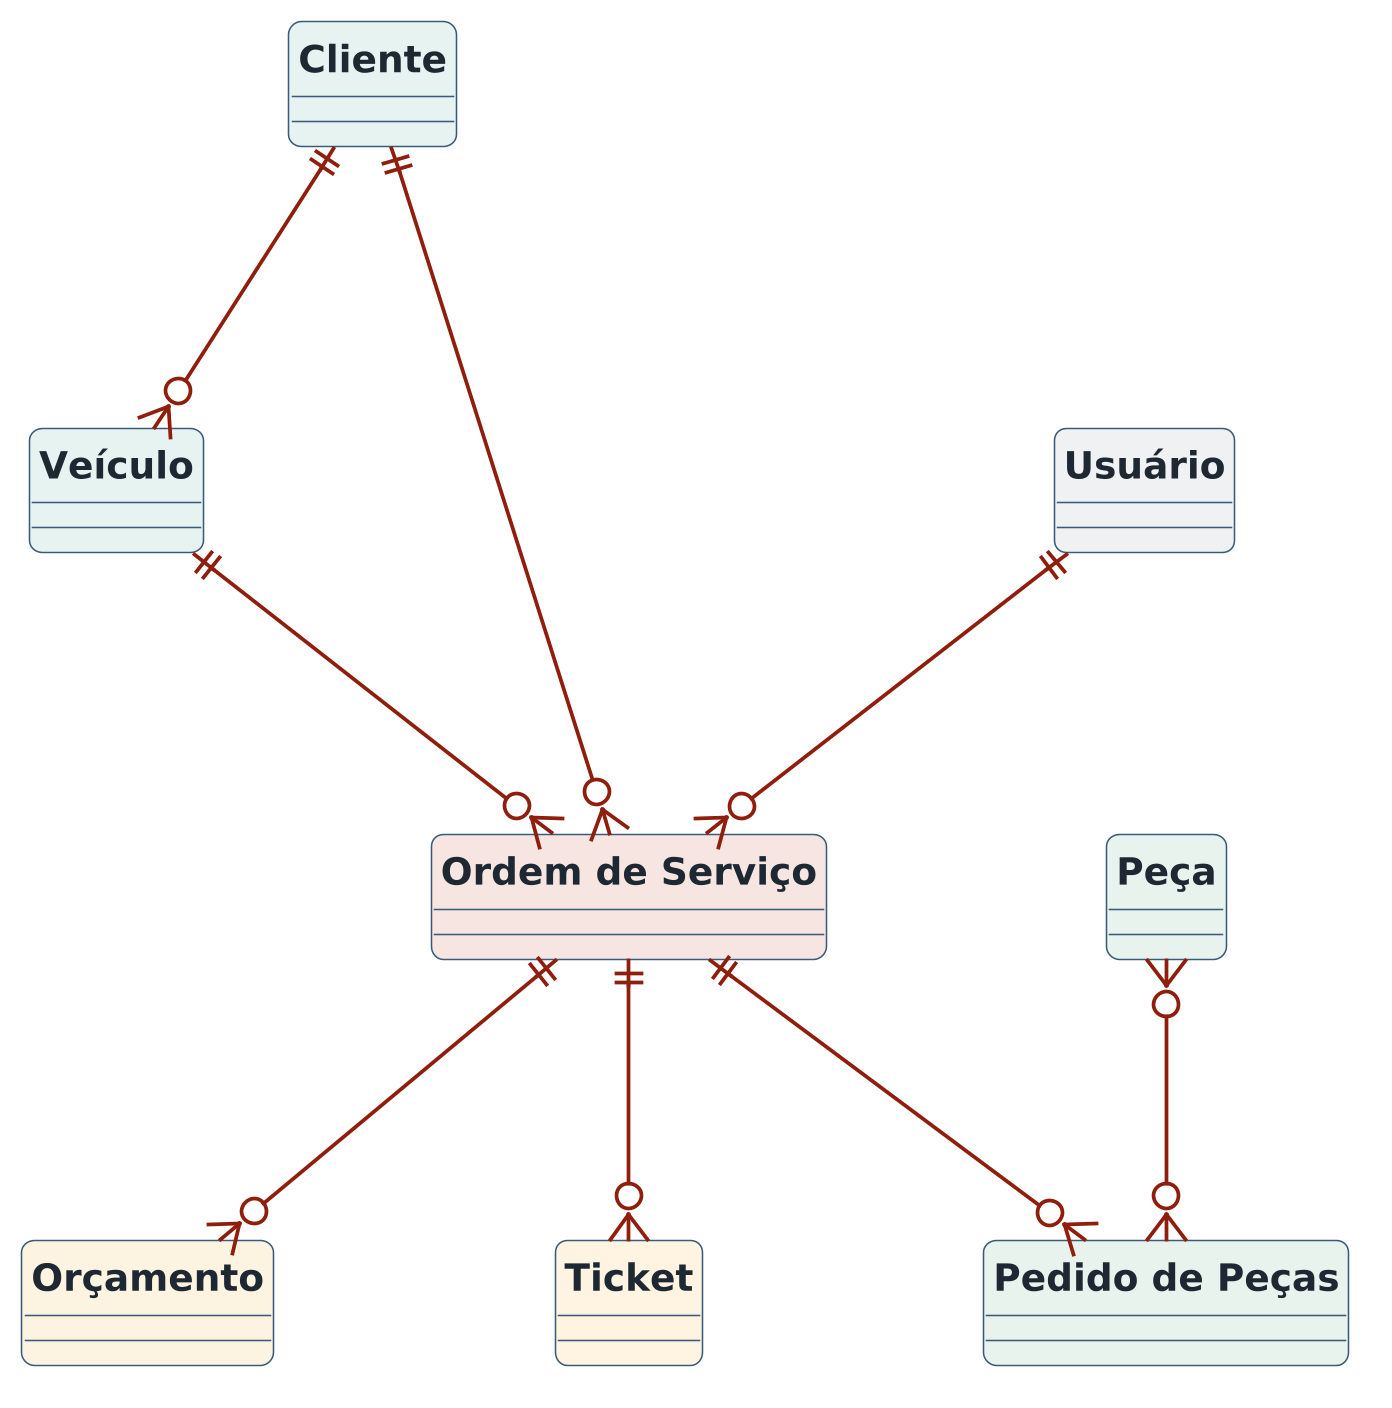

The diagram above was rendered by PlantUML. Its source (embedded in the PNG):
@startuml 09_er_conceitual
!include _tema.puml
hide circle
top to bottom direction
skinparam nodesep 90
skinparam ranksep 90

entity "Cliente" as cliente #E6F2F1
entity "Veículo" as veiculo #E6F2F1
entity "Usuário" as usuario #EEF0F2
entity "Ordem de Serviço" as os #F7E4E0
entity "Orçamento" as orcamento #FDF3E1
entity "Pedido de Peças" as pedido #E8F3EC
entity "Peça" as peca #E8F3EC
entity "Ticket" as ticket #FFF3E0

cliente ||--o{ veiculo
cliente ||--o{ os
veiculo ||--o{ os
usuario ||--o{ os
os ||--o{ orcamento
os ||--o{ pedido
os ||--o{ ticket
peca }o--o{ pedido
@enduml